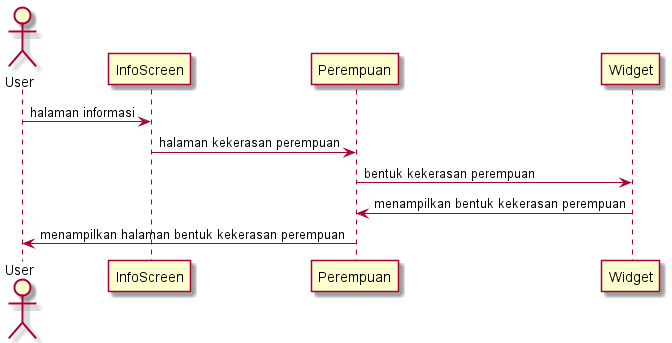

The diagram above was rendered by PlantUML. Its source (embedded in the PNG):
@startuml 

actor User 
User -> InfoScreen : halaman informasi
InfoScreen -> Perempuan : halaman kekerasan perempuan
Perempuan -> Widget : bentuk kekerasan perempuan
Widget -> Perempuan : menampilkan bentuk kekerasan perempuan
Perempuan -> User : menampilkan halaman bentuk kekerasan perempuan

@enduml